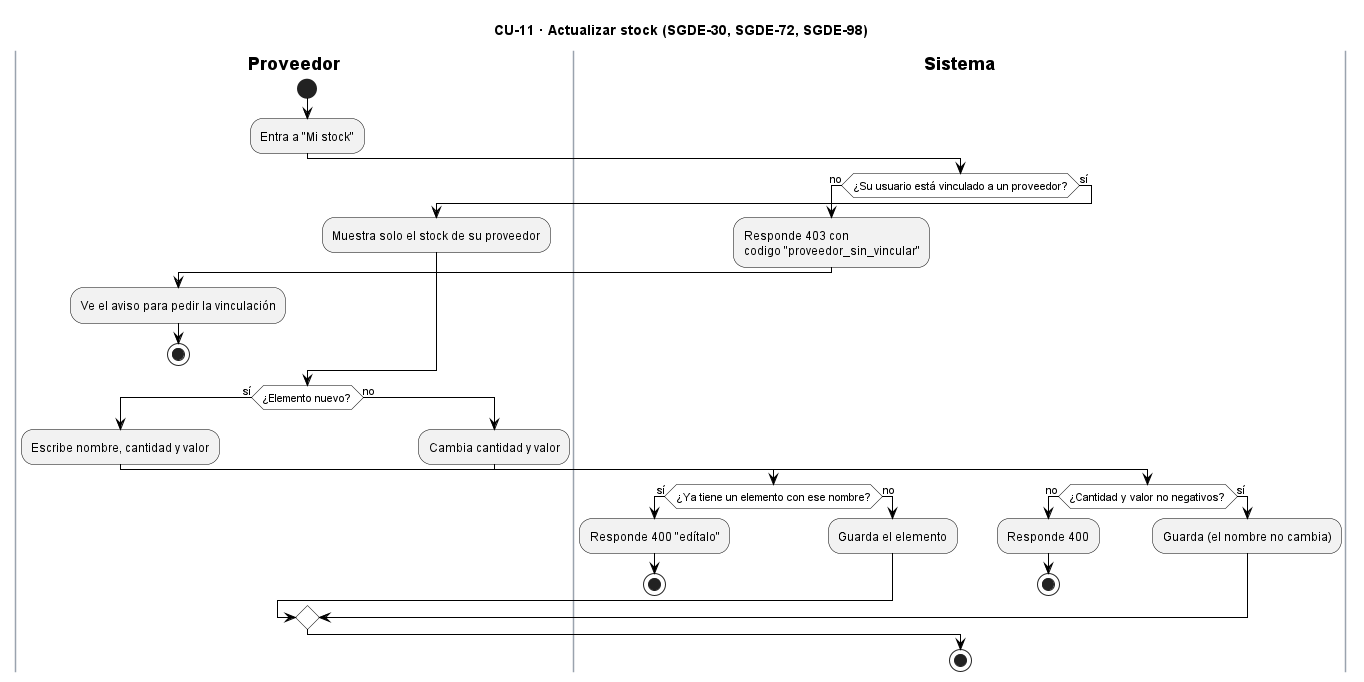

The diagram above was rendered by PlantUML. Its source (embedded in the PNG):
@startuml CU11_GestionarInventario
title CU-11 · Actualizar stock (SGDE-30, SGDE-72, SGDE-98)
skinparam backgroundColor white
skinparam ActivityBackgroundColor #F2F2F2
skinparam ActivityBorderColor black
skinparam ActivityDiamondBackgroundColor white
skinparam ActivityDiamondBorderColor black
skinparam ArrowColor black
skinparam SwimlaneBorderColor #9AA3AE
skinparam SwimlaneTitleFontStyle bold
skinparam note {
  BackgroundColor #FFFBEA
  BorderColor #B8A86B
}

|Proveedor|
start
:Entra a "Mi stock";
|Sistema|
if (¿Su usuario está vinculado a un proveedor?) then (no)
  :Responde 403 con
  codigo "proveedor_sin_vincular";
  |Proveedor|
  :Ve el aviso para pedir la vinculación;
  stop
else (sí)
  :Muestra solo el stock de su proveedor;
endif
|Proveedor|
if (¿Elemento nuevo?) then (sí)
  :Escribe nombre, cantidad y valor;
  |Sistema|
  if (¿Ya tiene un elemento con ese nombre?) then (sí)
    :Responde 400 "edítalo";
    stop
  else (no)
    :Guarda el elemento;
  endif
else (no)
  |Proveedor|
  :Cambia cantidad y valor;
  |Sistema|
  if (¿Cantidad y valor no negativos?) then (no)
    :Responde 400;
    stop
  else (sí)
    :Guarda (el nombre no cambia);
  endif
endif
stop
@enduml